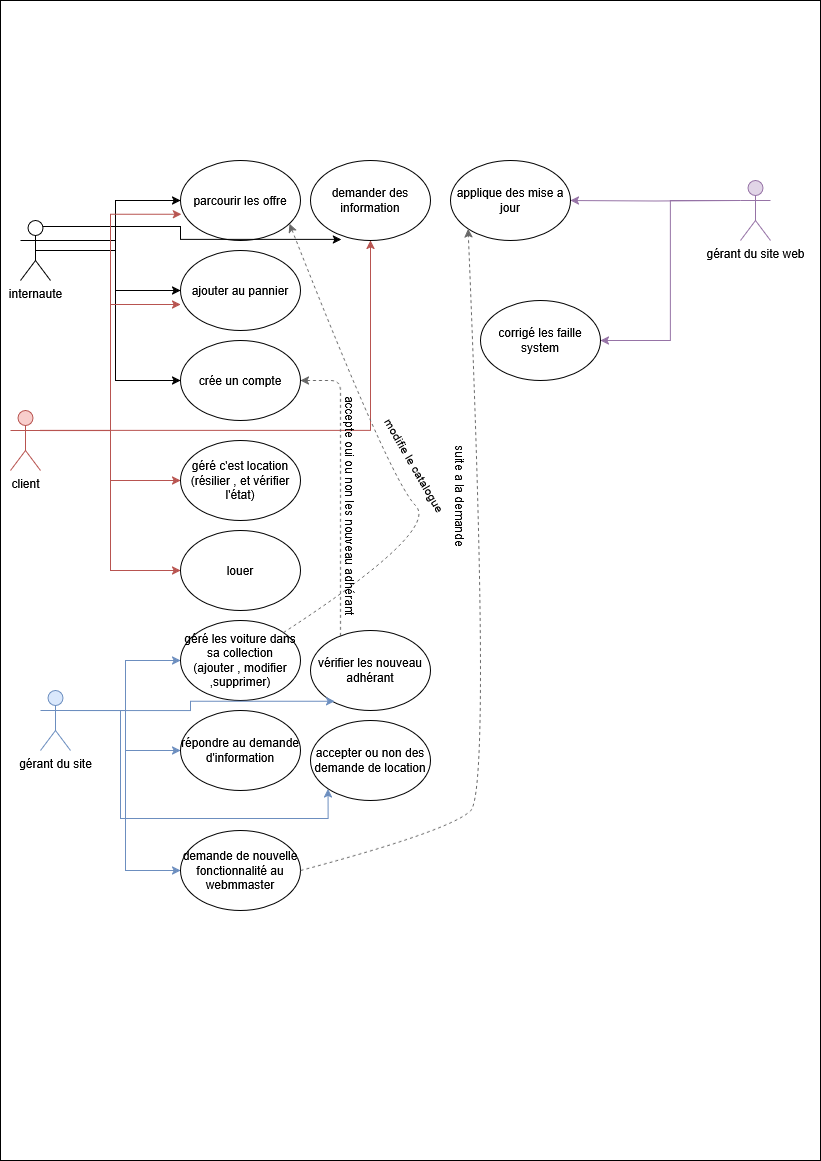

The diagram above was exported from draw.io. Its source (the exported page's mxGraphModel, read from the mxfile embedded in the PNG):
<mxGraphModel dx="1247" dy="673" grid="1" gridSize="10" guides="1" tooltips="1" connect="1" arrows="1" fold="1" page="1" pageScale="1" pageWidth="827" pageHeight="1169" math="0" shadow="0">
  <root>
    <mxCell id="0" />
    <mxCell id="1" parent="0" />
    <mxCell id="TRYyzU2_U11P0LCWylir-54" value="" style="rounded=0;whiteSpace=wrap;html=1;" vertex="1" parent="1">
      <mxGeometry width="820" height="1160" as="geometry" />
    </mxCell>
    <mxCell id="TRYyzU2_U11P0LCWylir-12" style="edgeStyle=orthogonalEdgeStyle;rounded=0;orthogonalLoop=1;jettySize=auto;html=1;exitX=1;exitY=0.3333333333333333;exitDx=0;exitDy=0;exitPerimeter=0;entryX=0;entryY=0.5;entryDx=0;entryDy=0;" edge="1" parent="1" source="TRYyzU2_U11P0LCWylir-2" target="TRYyzU2_U11P0LCWylir-6">
      <mxGeometry relative="1" as="geometry" />
    </mxCell>
    <mxCell id="TRYyzU2_U11P0LCWylir-15" style="edgeStyle=orthogonalEdgeStyle;rounded=0;orthogonalLoop=1;jettySize=auto;html=1;exitX=1;exitY=0.3333333333333333;exitDx=0;exitDy=0;exitPerimeter=0;entryX=0;entryY=0.5;entryDx=0;entryDy=0;" edge="1" parent="1" source="TRYyzU2_U11P0LCWylir-2" target="TRYyzU2_U11P0LCWylir-7">
      <mxGeometry relative="1" as="geometry" />
    </mxCell>
    <mxCell id="TRYyzU2_U11P0LCWylir-17" style="edgeStyle=orthogonalEdgeStyle;rounded=0;orthogonalLoop=1;jettySize=auto;html=1;exitX=0.5;exitY=0.5;exitDx=0;exitDy=0;exitPerimeter=0;entryX=0;entryY=0.5;entryDx=0;entryDy=0;" edge="1" parent="1" source="TRYyzU2_U11P0LCWylir-2" target="TRYyzU2_U11P0LCWylir-8">
      <mxGeometry relative="1" as="geometry" />
    </mxCell>
    <mxCell id="TRYyzU2_U11P0LCWylir-2" value="&lt;div&gt;internaute&lt;/div&gt;&lt;div&gt;&lt;br&gt;&lt;/div&gt;" style="shape=umlActor;verticalLabelPosition=bottom;verticalAlign=top;html=1;outlineConnect=0;" vertex="1" parent="1">
      <mxGeometry x="20" y="220" width="30" height="60" as="geometry" />
    </mxCell>
    <mxCell id="TRYyzU2_U11P0LCWylir-6" value="parcourir les offre " style="ellipse;whiteSpace=wrap;html=1;" vertex="1" parent="1">
      <mxGeometry x="180" y="160" width="120" height="80" as="geometry" />
    </mxCell>
    <mxCell id="TRYyzU2_U11P0LCWylir-7" value="ajouter au pannier" style="ellipse;whiteSpace=wrap;html=1;" vertex="1" parent="1">
      <mxGeometry x="180" y="250" width="120" height="80" as="geometry" />
    </mxCell>
    <mxCell id="TRYyzU2_U11P0LCWylir-8" value="crée un compte " style="ellipse;whiteSpace=wrap;html=1;" vertex="1" parent="1">
      <mxGeometry x="180" y="340" width="120" height="80" as="geometry" />
    </mxCell>
    <mxCell id="TRYyzU2_U11P0LCWylir-9" value="demander des information" style="ellipse;whiteSpace=wrap;html=1;" vertex="1" parent="1">
      <mxGeometry x="310" y="160" width="120" height="80" as="geometry" />
    </mxCell>
    <mxCell id="TRYyzU2_U11P0LCWylir-16" style="edgeStyle=orthogonalEdgeStyle;rounded=0;orthogonalLoop=1;jettySize=auto;html=1;exitX=0.75;exitY=0.1;exitDx=0;exitDy=0;exitPerimeter=0;entryX=0.258;entryY=0.986;entryDx=0;entryDy=0;entryPerimeter=0;" edge="1" parent="1" source="TRYyzU2_U11P0LCWylir-2" target="TRYyzU2_U11P0LCWylir-9">
      <mxGeometry relative="1" as="geometry" />
    </mxCell>
    <mxCell id="TRYyzU2_U11P0LCWylir-23" style="edgeStyle=orthogonalEdgeStyle;rounded=0;orthogonalLoop=1;jettySize=auto;html=1;exitX=1;exitY=0.3333333333333333;exitDx=0;exitDy=0;exitPerimeter=0;entryX=0.5;entryY=1;entryDx=0;entryDy=0;fillColor=#f8cecc;strokeColor=#b85450;" edge="1" parent="1" source="TRYyzU2_U11P0LCWylir-18" target="TRYyzU2_U11P0LCWylir-9">
      <mxGeometry relative="1" as="geometry" />
    </mxCell>
    <mxCell id="TRYyzU2_U11P0LCWylir-27" style="edgeStyle=orthogonalEdgeStyle;rounded=0;orthogonalLoop=1;jettySize=auto;html=1;exitX=1;exitY=0.3333333333333333;exitDx=0;exitDy=0;exitPerimeter=0;entryX=0;entryY=0.5;entryDx=0;entryDy=0;fillColor=#f8cecc;strokeColor=#b85450;" edge="1" parent="1" source="TRYyzU2_U11P0LCWylir-18" target="TRYyzU2_U11P0LCWylir-26">
      <mxGeometry relative="1" as="geometry" />
    </mxCell>
    <mxCell id="TRYyzU2_U11P0LCWylir-28" style="edgeStyle=orthogonalEdgeStyle;rounded=0;orthogonalLoop=1;jettySize=auto;html=1;exitX=1;exitY=0.3333333333333333;exitDx=0;exitDy=0;exitPerimeter=0;entryX=0;entryY=0.5;entryDx=0;entryDy=0;fillColor=#f8cecc;strokeColor=#b85450;" edge="1" parent="1" source="TRYyzU2_U11P0LCWylir-18" target="TRYyzU2_U11P0LCWylir-25">
      <mxGeometry relative="1" as="geometry" />
    </mxCell>
    <mxCell id="TRYyzU2_U11P0LCWylir-18" value="&lt;div&gt;client &lt;br&gt;&lt;/div&gt;&lt;div&gt;&lt;br&gt;&lt;/div&gt;" style="shape=umlActor;verticalLabelPosition=bottom;verticalAlign=top;html=1;outlineConnect=0;fillColor=#f8cecc;strokeColor=#b85450;" vertex="1" parent="1">
      <mxGeometry x="10" y="410" width="30" height="60" as="geometry" />
    </mxCell>
    <mxCell id="TRYyzU2_U11P0LCWylir-21" style="edgeStyle=orthogonalEdgeStyle;rounded=0;orthogonalLoop=1;jettySize=auto;html=1;exitX=1;exitY=0.3333333333333333;exitDx=0;exitDy=0;exitPerimeter=0;entryX=0.002;entryY=0.675;entryDx=0;entryDy=0;entryPerimeter=0;fillColor=#f8cecc;strokeColor=#b85450;" edge="1" parent="1" source="TRYyzU2_U11P0LCWylir-18" target="TRYyzU2_U11P0LCWylir-7">
      <mxGeometry relative="1" as="geometry" />
    </mxCell>
    <mxCell id="TRYyzU2_U11P0LCWylir-22" style="edgeStyle=orthogonalEdgeStyle;rounded=0;orthogonalLoop=1;jettySize=auto;html=1;exitX=1;exitY=0.3333333333333333;exitDx=0;exitDy=0;exitPerimeter=0;entryX=0.008;entryY=0.671;entryDx=0;entryDy=0;entryPerimeter=0;fillColor=#f8cecc;strokeColor=#b85450;" edge="1" parent="1" source="TRYyzU2_U11P0LCWylir-18" target="TRYyzU2_U11P0LCWylir-6">
      <mxGeometry relative="1" as="geometry" />
    </mxCell>
    <mxCell id="TRYyzU2_U11P0LCWylir-25" value="louer " style="ellipse;whiteSpace=wrap;html=1;" vertex="1" parent="1">
      <mxGeometry x="180" y="530" width="120" height="80" as="geometry" />
    </mxCell>
    <mxCell id="TRYyzU2_U11P0LCWylir-26" value="&lt;div&gt;géré c'est location&lt;/div&gt;&lt;div&gt;(résilier , et vérifier l'état)&lt;/div&gt;" style="ellipse;whiteSpace=wrap;html=1;" vertex="1" parent="1">
      <mxGeometry x="180" y="440" width="120" height="80" as="geometry" />
    </mxCell>
    <mxCell id="TRYyzU2_U11P0LCWylir-31" style="edgeStyle=orthogonalEdgeStyle;rounded=0;orthogonalLoop=1;jettySize=auto;html=1;exitX=1;exitY=0.3333333333333333;exitDx=0;exitDy=0;exitPerimeter=0;entryX=0;entryY=0.5;entryDx=0;entryDy=0;fillColor=#dae8fc;strokeColor=#6c8ebf;" edge="1" parent="1" source="TRYyzU2_U11P0LCWylir-29" target="TRYyzU2_U11P0LCWylir-30">
      <mxGeometry relative="1" as="geometry" />
    </mxCell>
    <mxCell id="TRYyzU2_U11P0LCWylir-33" style="edgeStyle=orthogonalEdgeStyle;rounded=0;orthogonalLoop=1;jettySize=auto;html=1;exitX=1;exitY=0.3333333333333333;exitDx=0;exitDy=0;exitPerimeter=0;entryX=0;entryY=0.5;entryDx=0;entryDy=0;fillColor=#dae8fc;strokeColor=#6c8ebf;" edge="1" parent="1" source="TRYyzU2_U11P0LCWylir-29" target="TRYyzU2_U11P0LCWylir-32">
      <mxGeometry relative="1" as="geometry" />
    </mxCell>
    <mxCell id="TRYyzU2_U11P0LCWylir-37" style="edgeStyle=orthogonalEdgeStyle;rounded=0;orthogonalLoop=1;jettySize=auto;html=1;exitX=1;exitY=0.3333333333333333;exitDx=0;exitDy=0;exitPerimeter=0;entryX=0;entryY=1;entryDx=0;entryDy=0;fillColor=#dae8fc;strokeColor=#6c8ebf;" edge="1" parent="1" source="TRYyzU2_U11P0LCWylir-29" target="TRYyzU2_U11P0LCWylir-36">
      <mxGeometry relative="1" as="geometry">
        <Array as="points">
          <mxPoint x="120" y="710" />
          <mxPoint x="120" y="818" />
        </Array>
      </mxGeometry>
    </mxCell>
    <mxCell id="TRYyzU2_U11P0LCWylir-47" style="edgeStyle=orthogonalEdgeStyle;rounded=0;orthogonalLoop=1;jettySize=auto;html=1;exitX=1;exitY=0.3333333333333333;exitDx=0;exitDy=0;exitPerimeter=0;entryX=0;entryY=0.5;entryDx=0;entryDy=0;fillColor=#dae8fc;strokeColor=#6c8ebf;" edge="1" parent="1" source="TRYyzU2_U11P0LCWylir-29" target="TRYyzU2_U11P0LCWylir-46">
      <mxGeometry relative="1" as="geometry" />
    </mxCell>
    <mxCell id="TRYyzU2_U11P0LCWylir-29" value="gérant du site " style="shape=umlActor;verticalLabelPosition=bottom;verticalAlign=top;html=1;outlineConnect=0;fillColor=#dae8fc;strokeColor=#6c8ebf;" vertex="1" parent="1">
      <mxGeometry x="40" y="690" width="30" height="60" as="geometry" />
    </mxCell>
    <mxCell id="TRYyzU2_U11P0LCWylir-30" value="&lt;div&gt;géré les voiture dans sa collection &lt;br&gt;&lt;/div&gt;&lt;div&gt;(ajouter , modifier ,supprimer)&lt;/div&gt;" style="ellipse;whiteSpace=wrap;html=1;" vertex="1" parent="1">
      <mxGeometry x="180" y="620" width="120" height="80" as="geometry" />
    </mxCell>
    <mxCell id="TRYyzU2_U11P0LCWylir-32" value="répondre au demande d'information" style="ellipse;whiteSpace=wrap;html=1;" vertex="1" parent="1">
      <mxGeometry x="180" y="710" width="120" height="80" as="geometry" />
    </mxCell>
    <mxCell id="TRYyzU2_U11P0LCWylir-40" style="edgeStyle=orthogonalEdgeStyle;rounded=1;orthogonalLoop=1;jettySize=auto;html=1;entryX=1;entryY=0.5;entryDx=0;entryDy=0;curved=0;dashed=1;fillColor=#f5f5f5;strokeColor=#666666;" edge="1" parent="1" source="TRYyzU2_U11P0LCWylir-34" target="TRYyzU2_U11P0LCWylir-8">
      <mxGeometry relative="1" as="geometry">
        <Array as="points">
          <mxPoint x="340" y="380" />
        </Array>
      </mxGeometry>
    </mxCell>
    <mxCell id="TRYyzU2_U11P0LCWylir-34" value="vérifier les nouveau adhérant " style="ellipse;whiteSpace=wrap;html=1;" vertex="1" parent="1">
      <mxGeometry x="310" y="630" width="120" height="80" as="geometry" />
    </mxCell>
    <mxCell id="TRYyzU2_U11P0LCWylir-35" style="edgeStyle=orthogonalEdgeStyle;rounded=0;orthogonalLoop=1;jettySize=auto;html=1;exitX=1;exitY=0.3333333333333333;exitDx=0;exitDy=0;exitPerimeter=0;entryX=0.202;entryY=0.884;entryDx=0;entryDy=0;entryPerimeter=0;fillColor=#dae8fc;strokeColor=#6c8ebf;" edge="1" parent="1" source="TRYyzU2_U11P0LCWylir-29" target="TRYyzU2_U11P0LCWylir-34">
      <mxGeometry relative="1" as="geometry" />
    </mxCell>
    <mxCell id="TRYyzU2_U11P0LCWylir-36" value="accepter ou non des demande de location" style="ellipse;whiteSpace=wrap;html=1;" vertex="1" parent="1">
      <mxGeometry x="310" y="720" width="120" height="80" as="geometry" />
    </mxCell>
    <mxCell id="TRYyzU2_U11P0LCWylir-38" value="" style="curved=1;endArrow=classic;html=1;rounded=0;entryX=0.909;entryY=0.791;entryDx=0;entryDy=0;entryPerimeter=0;strokeColor=#666666;dashed=1;fillColor=#f5f5f5;" edge="1" parent="1" source="TRYyzU2_U11P0LCWylir-30" target="TRYyzU2_U11P0LCWylir-6">
      <mxGeometry width="50" height="50" relative="1" as="geometry">
        <mxPoint x="390" y="530" as="sourcePoint" />
        <mxPoint x="440" y="480" as="targetPoint" />
        <Array as="points">
          <mxPoint x="440" y="530" />
          <mxPoint x="390" y="480" />
        </Array>
      </mxGeometry>
    </mxCell>
    <mxCell id="TRYyzU2_U11P0LCWylir-39" value="modifie le catalogue" style="text;html=1;align=center;verticalAlign=middle;resizable=0;points=[];autosize=1;strokeColor=none;fillColor=none;rotation=60;" vertex="1" parent="1">
      <mxGeometry x="349" y="450" width="130" height="30" as="geometry" />
    </mxCell>
    <mxCell id="TRYyzU2_U11P0LCWylir-41" value="accepte oui ou non les nouveau adhérant " style="text;html=1;align=center;verticalAlign=middle;resizable=0;points=[];autosize=1;strokeColor=none;fillColor=none;rotation=90;" vertex="1" parent="1">
      <mxGeometry x="230" y="490" width="240" height="30" as="geometry" />
    </mxCell>
    <mxCell id="TRYyzU2_U11P0LCWylir-45" style="edgeStyle=orthogonalEdgeStyle;rounded=0;orthogonalLoop=1;jettySize=auto;html=1;entryX=1;entryY=0.5;entryDx=0;entryDy=0;fillColor=#e1d5e7;strokeColor=#9673a6;" edge="1" parent="1" target="TRYyzU2_U11P0LCWylir-44">
      <mxGeometry relative="1" as="geometry">
        <mxPoint x="740" y="200" as="sourcePoint" />
      </mxGeometry>
    </mxCell>
    <mxCell id="TRYyzU2_U11P0LCWylir-52" style="edgeStyle=orthogonalEdgeStyle;rounded=0;orthogonalLoop=1;jettySize=auto;html=1;exitX=0;exitY=0.3333333333333333;exitDx=0;exitDy=0;exitPerimeter=0;entryX=1;entryY=0.5;entryDx=0;entryDy=0;fillColor=#e1d5e7;strokeColor=#9673a6;" edge="1" parent="1" source="TRYyzU2_U11P0LCWylir-43" target="TRYyzU2_U11P0LCWylir-50">
      <mxGeometry relative="1" as="geometry" />
    </mxCell>
    <mxCell id="TRYyzU2_U11P0LCWylir-43" value="&lt;div&gt;gérant du site web&lt;/div&gt;&lt;div&gt;&lt;br&gt;&lt;/div&gt;" style="shape=umlActor;verticalLabelPosition=bottom;verticalAlign=top;html=1;outlineConnect=0;fillColor=#e1d5e7;strokeColor=#9673a6;" vertex="1" parent="1">
      <mxGeometry x="740" y="180" width="30" height="60" as="geometry" />
    </mxCell>
    <mxCell id="TRYyzU2_U11P0LCWylir-44" value="&lt;div&gt;applique des mise a jour &lt;br&gt;&lt;/div&gt;" style="ellipse;whiteSpace=wrap;html=1;" vertex="1" parent="1">
      <mxGeometry x="450" y="160" width="120" height="80" as="geometry" />
    </mxCell>
    <mxCell id="TRYyzU2_U11P0LCWylir-46" value="demande de nouvelle fonctionnalité au webmmaster" style="ellipse;whiteSpace=wrap;html=1;" vertex="1" parent="1">
      <mxGeometry x="180" y="830" width="120" height="80" as="geometry" />
    </mxCell>
    <mxCell id="TRYyzU2_U11P0LCWylir-48" value="" style="curved=1;endArrow=classic;html=1;rounded=0;exitX=1;exitY=0.5;exitDx=0;exitDy=0;entryX=0;entryY=1;entryDx=0;entryDy=0;dashed=1;fillColor=#f5f5f5;strokeColor=#666666;" edge="1" parent="1" source="TRYyzU2_U11P0LCWylir-46" target="TRYyzU2_U11P0LCWylir-44">
      <mxGeometry width="50" height="50" relative="1" as="geometry">
        <mxPoint x="220" y="840.4" as="sourcePoint" />
        <mxPoint x="491.3599999999999" y="209.99999999999991" as="targetPoint" />
        <Array as="points">
          <mxPoint x="449" y="830.4" />
          <mxPoint x="491" y="790.4" />
        </Array>
      </mxGeometry>
    </mxCell>
    <mxCell id="TRYyzU2_U11P0LCWylir-49" value="suite a la demande " style="text;html=1;align=center;verticalAlign=middle;resizable=0;points=[];autosize=1;strokeColor=none;fillColor=none;rotation=90;" vertex="1" parent="1">
      <mxGeometry x="400" y="480" width="120" height="30" as="geometry" />
    </mxCell>
    <mxCell id="TRYyzU2_U11P0LCWylir-50" value="corrigé les faille system" style="ellipse;whiteSpace=wrap;html=1;" vertex="1" parent="1">
      <mxGeometry x="480" y="300" width="120" height="80" as="geometry" />
    </mxCell>
  </root>
</mxGraphModel>